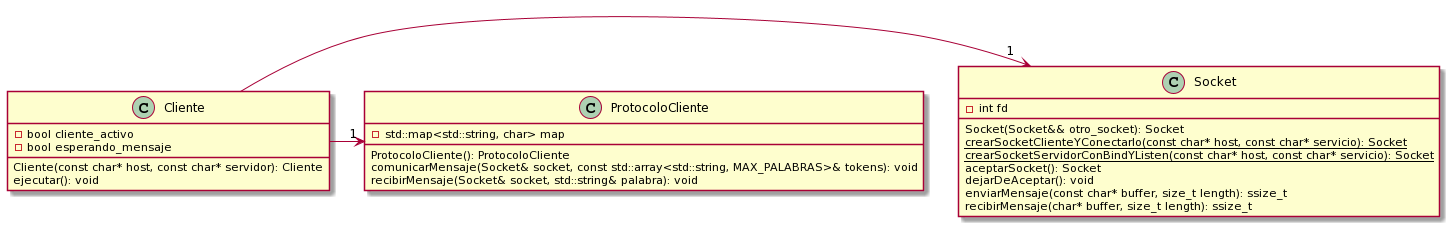

The diagram above was rendered by PlantUML. Its source (embedded in the PNG):
@startuml
Class Cliente{
- bool cliente_activo 
- bool esperando_mensaje
Cliente(const char* host, const char* servidor): Cliente
ejecutar(): void
}


Class Socket{
- int fd
Socket(Socket&& otro_socket): Socket
{static} crearSocketClienteYConectarlo(const char* host, const char* servicio): Socket
{static} crearSocketServidorConBindYListen(const char* host, const char* servicio): Socket
aceptarSocket(): Socket
dejarDeAceptar(): void
enviarMensaje(const char* buffer, size_t length): ssize_t
recibirMensaje(char* buffer, size_t length): ssize_t
}

Class ProtocoloCliente{
-std::map<std::string, char> map
ProtocoloCliente(): ProtocoloCliente
comunicarMensaje(Socket& socket, const std::array<std::string, MAX_PALABRAS>& tokens): void
recibirMensaje(Socket& socket, std::string& palabra): void
}


Cliente->"1"Socket
Cliente->"1"ProtocoloCliente
@enduml